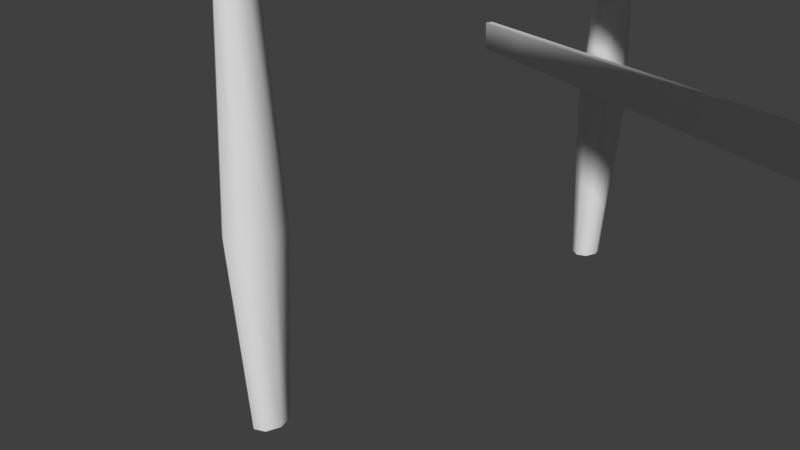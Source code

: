 # Source: Impalcatura2.blend  (saved by Blender 2.78.0; exported with 4.5.12 LTS)
import bpy
from mathutils import Matrix  # noqa: F401  (used for matrix-valued properties, if any)

bpy.ops.wm.read_factory_settings(use_empty=True)
scene = bpy.context.scene
scene.name = 'Scene'

# ---- collections
col_collection_1 = bpy.data.collections.new('Collection 1'); scene.collection.children.link(col_collection_1)

# ---- world
world_world = bpy.data.worlds.new('World'); scene.world = world_world
world_world.color = (0.05088, 0.05088, 0.05088)
world_world.use_sun_shadow = False
world_world.sun_shadow_jitter_overblur = 0.0
world_world.cycles.sampling_method = 'MANUAL'

# ---- cameras
cam_camera = bpy.data.cameras.new('Camera')
cam_camera.clip_end = 100.0
cam_camera.lens = 35.0
cam_camera.sensor_width = 32.0
cam_camera.sensor_height = 18.0
cam_camera.ortho_scale = 7.314
cam_camera.dof.focus_distance = 0.0
cam_camera.dof.aperture_fstop = 128.0

# ---- meshes
me_plane_004 = bpy.data.meshes.new('Plane.004')
me_plane_004.from_pydata([(1.953, -2.316, -12.41), (-0.05053, -2.094, -12.47), (1.953, -3.691, -12.41), (-0.04696, -4.103, -12.41), (1.953, -2.316, -12.69), (-0.05053, -2.094, -12.75), (1.953, -3.691, -12.69), (-0.04696, -4.103, -12.69), (1.955, -0.2376, -12.49), (-0.0444, 0.3705, -12.49), (1.95, -2.049, -12.5), (-0.04885, -1.625, -12.49), (-0.04696, 0.8419, -12.69), (1.96, 0.04995, -12.69), (-0.04696, 2.217, -12.69), (1.96, 1.425, -12.69), (-0.04696, 0.8419, -12.49), (1.96, 0.04995, -12.49), (-0.04696, 2.217, -12.49), (1.96, 1.425, -12.49), (1.956, -0.3526, -12.67), (-0.0444, 0.3705, -12.69), (1.95, -2.233, -12.69), (-0.04885, -1.625, -12.69), (1.607, -0.3012, -12.68), (1.107, 0.09997, -12.7), (0.6076, 0.1722, -12.69), (0.6031, -1.823, -12.69), (1.103, -1.975, -12.69), (1.603, -1.958, -12.68), (0.6031, -1.823, -12.46), (1.103, -1.975, -12.49), (1.603, -1.958, -12.51), (1.607, -0.3012, -12.53), (1.107, 0.09997, -12.5), (0.6076, 0.1722, -12.49), (1.952, -1.357, -12.49), (-0.03611, -0.7493, -12.69), (1.952, -1.357, -12.69), (-0.03611, -0.7493, -12.49), (0.6051, -0.9476, -12.48), (1.105, -1.065, -12.5), (1.605, -1.231, -12.53), (0.6051, -0.9476, -12.69), (1.105, -1.065, -12.7), (1.605, -1.231, -12.68), (1.721, -2.21, -12.72), (1.321, -2.316, -12.69), (0.9207, -2.112, -12.74), (0.5207, -2.316, -12.69), (0.5207, -3.691, -12.69), (0.9207, -3.895, -12.74), (1.321, -3.691, -12.69), (1.721, -3.797, -12.72), (1.721, -2.21, -12.39), (1.321, -2.179, -12.41), (0.9207, -2.112, -12.37), (0.5207, -2.316, -12.41), (0.5207, -3.691, -12.41), (0.9207, -3.895, -12.37), (1.321, -3.553, -12.41), (1.721, -3.797, -12.39), (0.6172, 0.3313, -12.72), (0.3315, 0.4812, -12.67), (0.9029, 0.3895, -12.71), (1.189, 0.4812, -12.69), (1.474, 0.4812, -12.69), (1.76, 0.4812, -12.69), (1.76, 1.856, -12.69), (1.474, 1.856, -12.69), (1.189, 1.856, -12.69), (0.9029, 1.948, -12.71), (0.6172, 2.006, -12.72), (0.3315, 1.856, -12.67), (0.3315, 0.4812, -12.52), (0.6172, 0.3313, -12.47), (0.9029, 0.3895, -12.48), (1.189, 0.4812, -12.49), (1.475, 0.5393, -12.52), (1.76, 0.4812, -12.45), (1.76, 1.856, -12.45), (1.475, 1.914, -12.52), (1.189, 1.856, -12.49), (0.9029, 1.948, -12.48), (0.6172, 2.006, -12.47), (0.3315, 1.856, -12.52), (-0.04696, -2.316, -6.38), (1.957, -2.094, -6.325), (-0.04696, -3.691, -6.38), (1.953, -4.103, -6.38), (-0.04696, -2.316, -6.099), (1.957, -2.094, -6.044), (-0.04696, -3.691, -6.099), (1.953, -4.103, -6.099), (-0.04885, -0.2376, -6.299), (1.95, 0.3705, -6.299), (-0.04403, -2.049, -6.293), (1.955, -1.625, -6.299), (1.953, 0.8419, -6.099), (-0.05345, 0.04995, -6.107), (1.953, 2.217, -6.099), (-0.05345, 1.425, -6.107), (1.953, 0.8419, -6.299), (-0.05345, 0.04995, -6.307), (1.953, 2.217, -6.299), (-0.05345, 1.425, -6.307), (-0.05008, -0.3526, -6.122), (1.95, 0.3705, -6.099), (-0.0444, -2.233, -6.099), (1.955, -1.625, -6.099), (0.2992, -0.3012, -6.116), (0.7992, 0.09997, -6.096), (1.298, 0.1722, -6.099), (1.303, -1.823, -6.099), (0.8031, -1.975, -6.099), (0.3029, -1.958, -6.116), (1.303, -1.823, -6.333), (0.8031, -1.975, -6.299), (0.3029, -1.958, -6.282), (0.2992, -0.3012, -6.26), (0.7992, 0.09997, -6.295), (1.298, 0.1722, -6.299), (-0.04635, -1.357, -6.299), (1.942, -0.7493, -6.099), (-0.04635, -1.357, -6.099), (1.942, -0.7493, -6.299), (1.301, -0.9476, -6.318), (0.8014, -1.065, -6.297), (0.3013, -1.231, -6.26), (1.301, -0.9476, -6.099), (0.8014, -1.065, -6.098), (0.3013, -1.231, -6.116), (0.1853, -2.21, -6.078), (0.5853, -2.316, -6.099), (0.9853, -2.112, -6.058), (1.385, -2.316, -6.099), (1.385, -3.691, -6.099), (0.9853, -3.895, -6.058), (0.5853, -3.691, -6.099), (0.1853, -3.797, -6.078), (0.1853, -2.21, -6.402), (0.5853, -2.179, -6.38), (0.9853, -2.112, -6.422), (1.385, -2.316, -6.38), (1.385, -3.691, -6.38), (0.9853, -3.895, -6.422), (0.5853, -3.553, -6.38), (0.1853, -3.797, -6.402), (1.289, 0.3313, -6.078), (1.575, 0.4812, -6.123), (1.003, 0.3895, -6.086), (0.7174, 0.4812, -6.099), (0.4317, 0.4812, -6.099), (0.146, 0.4812, -6.099), (0.146, 1.856, -6.099), (0.4317, 1.856, -6.099), (0.7174, 1.856, -6.099), (1.003, 1.948, -6.086), (1.289, 2.006, -6.078), (1.575, 1.856, -6.123), (1.575, 0.4812, -6.275), (1.289, 0.3313, -6.321), (1.003, 0.3895, -6.312), (0.7174, 0.4812, -6.299), (0.4314, 0.5393, -6.269), (0.146, 0.4812, -6.348), (0.146, 1.856, -6.348), (0.4314, 1.914, -6.269), (0.7174, 1.856, -6.299), (1.003, 1.948, -6.312), (1.289, 2.006, -6.321), (1.575, 1.856, -6.275), (0.1328, 2.873, -18.66), (0.1328, 2.873, -6.349), (0.1641, 2.748, -18.58), (0.1663, 2.748, -6.349), (0.177, 2.447, -18.55), (0.1802, 2.447, -6.349), (0.1641, 2.147, -18.58), (0.1663, 2.147, -6.349), (0.1328, 2.022, -18.66), (0.1328, 2.022, -6.349), (0.1016, 2.147, -18.73), (0.09927, 2.147, -6.349), (0.08861, 2.447, -18.76), (0.08537, 2.447, -6.349), (0.1016, 2.748, -18.73), (0.09927, 2.748, -6.349), (0.1328, 2.439, -16.33), (0.1328, 2.756, -13.38), (0.1328, 3.011, -11.27), (0.1328, 2.711, -8.811), (0.1536, 2.634, -8.811), (0.1638, 2.896, -11.27), (0.1571, 2.665, -13.38), (0.1609, 2.352, -16.29), (0.1622, 2.447, -8.811), (0.1766, 2.618, -11.27), (0.1672, 2.447, -13.38), (0.1725, 2.144, -16.2), (0.1536, 2.261, -8.811), (0.1638, 2.34, -11.27), (0.1571, 2.229, -13.38), (0.1609, 1.935, -16.1), (0.1328, 2.184, -8.811), (0.1328, 2.225, -11.27), (0.1328, 2.139, -13.38), (0.1328, 1.849, -16.06), (0.112, 2.261, -8.811), (0.1018, 2.34, -11.27), (0.1085, 2.229, -13.38), (0.1047, 1.935, -16.1), (0.1034, 2.447, -8.811), (0.08899, 2.618, -11.27), (0.09843, 2.447, -13.38), (0.0931, 2.144, -16.2), (0.112, 2.634, -8.811), (0.1018, 2.896, -11.27), (0.1085, 2.665, -13.38), (0.1047, 2.352, -16.29), (0.1536, 2.634, -3.888), (0.1622, 2.447, -3.888), (0.1536, 2.261, -3.888), (0.1328, 2.184, -3.888), (0.112, 2.261, -3.888), (0.1034, 2.447, -3.888), (0.112, 2.634, -3.888), (0.1328, 2.711, -3.888), (0.1328, 2.022, -1.437), (0.1802, 2.447, -1.437), (0.1663, 2.748, -1.437), (0.1328, 2.873, -1.437), (0.1328, 2.711, 1.024), (0.112, 2.634, 1.024), (0.1034, 2.447, 1.024), (0.112, 2.261, 1.024), (0.1328, 2.184, 1.024), (0.1536, 2.261, 1.024), (0.1622, 2.447, 1.024), (0.1536, 2.634, 1.024), (0.1663, 2.147, -1.437), (0.09927, 2.147, -1.437), (0.08537, 2.447, -1.437), (0.09927, 2.748, -1.437), (1.773, 2.873, -18.66), (1.773, 2.873, -6.349), (1.742, 2.748, -18.58), (1.74, 2.748, -6.349), (1.729, 2.447, -18.55), (1.726, 2.447, -6.349), (1.742, 2.147, -18.58), (1.74, 2.147, -6.349), (1.773, 2.022, -18.66), (1.773, 2.022, -6.349), (1.805, 2.147, -18.73), (1.807, 2.147, -6.349), (1.817, 2.447, -18.76), (1.821, 2.447, -6.349), (1.805, 2.748, -18.73), (1.807, 2.748, -6.349), (1.773, 2.439, -16.33), (1.773, 2.756, -13.38), (1.773, 3.011, -11.27), (1.773, 2.711, -8.811), (1.753, 2.634, -8.811), (1.742, 2.896, -11.27), (1.749, 2.665, -13.38), (1.745, 2.352, -16.29), (1.744, 2.447, -8.811), (1.729, 2.618, -11.27), (1.739, 2.447, -13.38), (1.734, 2.144, -16.2), (1.753, 2.261, -8.811), (1.742, 2.34, -11.27), (1.749, 2.229, -13.38), (1.745, 1.935, -16.1), (1.773, 2.184, -8.811), (1.773, 2.225, -11.27), (1.773, 2.139, -13.38), (1.773, 1.849, -16.06), (1.794, 2.261, -8.811), (1.804, 2.34, -11.27), (1.798, 2.229, -13.38), (1.801, 1.935, -16.1), (1.803, 2.447, -8.811), (1.817, 2.618, -11.27), (1.808, 2.447, -13.38), (1.813, 2.144, -16.2), (1.794, 2.634, -8.811), (1.804, 2.896, -11.27), (1.798, 2.665, -13.38), (1.801, 2.352, -16.29), (1.753, 2.634, -3.888), (1.744, 2.447, -3.888), (1.753, 2.261, -3.888), (1.773, 2.184, -3.888), (1.794, 2.261, -3.888), (1.803, 2.447, -3.888), (1.794, 2.634, -3.888), (1.773, 2.711, -3.888), (1.773, 2.022, -1.437), (1.726, 2.447, -1.437), (1.74, 2.748, -1.437), (1.773, 2.873, -1.437), (1.773, 2.711, 1.024), (1.794, 2.634, 1.024), (1.803, 2.447, 1.024), (1.794, 2.261, 1.024), (1.773, 2.184, 1.024), (1.753, 2.261, 1.024), (1.744, 2.447, 1.024), (1.753, 2.634, 1.024), (1.74, 2.147, -1.437), (1.807, 2.147, -1.437), (1.821, 2.447, -1.437), (1.807, 2.748, -1.437), (0.1328, -4.547, -18.66), (0.1328, -4.547, -6.349), (0.1641, -4.422, -18.58), (0.1663, -4.422, -6.349), (0.177, -4.121, -18.55), (0.1802, -4.121, -6.349), (0.1641, -3.82, -18.58), (0.1663, -3.82, -6.349), (0.1328, -3.696, -18.66), (0.1328, -3.696, -6.349), (0.1016, -3.82, -18.73), (0.09927, -3.82, -6.349), (0.08861, -4.121, -18.76), (0.08537, -4.121, -6.349), (0.1016, -4.422, -18.73), (0.09927, -4.422, -6.349), (0.1328, -4.113, -16.33), (0.1328, -4.43, -13.38), (0.1328, -4.685, -11.27), (0.1328, -4.385, -8.811), (0.1536, -4.307, -8.811), (0.1638, -4.57, -11.27), (0.1571, -4.339, -13.38), (0.1609, -4.026, -16.29), (0.1622, -4.121, -8.811), (0.1766, -4.292, -11.27), (0.1672, -4.121, -13.38), (0.1725, -3.818, -16.2), (0.1536, -3.935, -8.811), (0.1638, -4.014, -11.27), (0.1571, -3.903, -13.38), (0.1609, -3.609, -16.1), (0.1328, -3.858, -8.811), (0.1328, -3.899, -11.27), (0.1328, -3.813, -13.38), (0.1328, -3.523, -16.06), (0.112, -3.935, -8.811), (0.1018, -4.014, -11.27), (0.1085, -3.903, -13.38), (0.1047, -3.609, -16.1), (0.1034, -4.121, -8.811), (0.08899, -4.292, -11.27), (0.09843, -4.121, -13.38), (0.0931, -3.818, -16.2), (0.112, -4.307, -8.811), (0.1018, -4.57, -11.27), (0.1085, -4.339, -13.38), (0.1047, -4.026, -16.29), (0.1536, -4.307, -3.888), (0.1622, -4.121, -3.888), (0.1536, -3.935, -3.888), (0.1328, -3.858, -3.888), (0.112, -3.935, -3.888), (0.1034, -4.121, -3.888), (0.112, -4.307, -3.888), (0.1328, -4.385, -3.888), (0.1328, -3.696, -1.437), (0.1802, -4.121, -1.437), (0.1663, -4.422, -1.437), (0.1328, -4.547, -1.437), (0.1328, -4.385, 1.024), (0.112, -4.307, 1.024), (0.1034, -4.121, 1.024), (0.112, -3.935, 1.024), (0.1328, -3.858, 1.024), (0.1536, -3.935, 1.024), (0.1622, -4.121, 1.024), (0.1536, -4.307, 1.024), (0.1663, -3.82, -1.437), (0.09927, -3.82, -1.437), (0.08537, -4.121, -1.437), (0.09927, -4.422, -1.437), (1.773, -4.547, -18.66), (1.773, -4.547, -6.349), (1.742, -4.422, -18.58), (1.74, -4.422, -6.349), (1.729, -4.121, -18.55), (1.726, -4.121, -6.349), (1.742, -3.82, -18.58), (1.74, -3.82, -6.349), (1.773, -3.696, -18.66), (1.773, -3.696, -6.349), (1.805, -3.82, -18.73), (1.807, -3.82, -6.349), (1.817, -4.121, -18.76), (1.821, -4.121, -6.349), (1.805, -4.422, -18.73), (1.807, -4.422, -6.349), (1.773, -4.113, -16.33), (1.773, -4.43, -13.38), (1.773, -4.685, -11.27), (1.773, -4.385, -8.811), (1.753, -4.307, -8.811), (1.742, -4.57, -11.27), (1.749, -4.339, -13.38), (1.745, -4.026, -16.29), (1.744, -4.121, -8.811), (1.729, -4.292, -11.27), (1.739, -4.121, -13.38), (1.734, -3.818, -16.2), (1.753, -3.935, -8.811), (1.742, -4.014, -11.27), (1.749, -3.903, -13.38), (1.745, -3.609, -16.1), (1.773, -3.858, -8.811), (1.773, -3.899, -11.27), (1.773, -3.813, -13.38), (1.773, -3.523, -16.06), (1.794, -3.935, -8.811), (1.804, -4.014, -11.27), (1.798, -3.903, -13.38), (1.801, -3.609, -16.1), (1.803, -4.121, -8.811), (1.817, -4.292, -11.27), (1.808, -4.121, -13.38), (1.813, -3.818, -16.2), (1.794, -4.307, -8.811), (1.804, -4.57, -11.27), (1.798, -4.339, -13.38), (1.801, -4.026, -16.29), (1.753, -4.307, -3.888), (1.744, -4.121, -3.888), (1.753, -3.935, -3.888), (1.773, -3.858, -3.888), (1.794, -3.935, -3.888), (1.803, -4.121, -3.888), (1.794, -4.307, -3.888), (1.773, -4.385, -3.888), (1.773, -3.696, -1.437), (1.726, -4.121, -1.437), (1.74, -4.422, -1.437), (1.773, -4.547, -1.437), (1.773, -4.385, 1.024), (1.794, -4.307, 1.024), (1.803, -4.121, 1.024), (1.794, -3.935, 1.024), (1.773, -3.858, 1.024), (1.753, -3.935, 1.024), (1.744, -4.121, 1.024), (1.753, -4.307, 1.024), (1.74, -3.82, -1.437), (1.807, -3.82, -1.437), (1.821, -4.121, -1.437), (1.807, -4.422, -1.437), (-0.169, 2.71, -17.07), (-0.1752, 2.675, -16.67), (-0.168, 2.872, -17.07), (-0.1742, 2.838, -16.67), (2.081, 2.563, -15.95), (2.073, 2.517, -15.41), (2.083, 2.784, -15.95), (2.074, 2.738, -15.41), (1.361, 2.796, -16.28), (0.6126, 2.883, -16.77), (0.6031, 2.83, -16.15), (1.354, 2.759, -15.85), (0.611, 2.632, -16.77), (1.36, 2.621, -16.28), (1.353, 2.584, -15.85), (0.6015, 2.579, -16.15), (-0.1647, -3.817, -8.997), (-0.1543, -3.85, -9.408), (-0.165, -3.658, -8.984), (-0.1546, -3.691, -9.394), (2.059, -3.748, -6.82), (2.073, -3.794, -7.379), (2.059, -3.532, -6.801), (2.073, -3.577, -7.361), (1.347, -3.588, -7.536), (0.6026, -3.573, -8.138), (0.6186, -3.625, -8.775), (1.358, -3.624, -7.979), (0.6031, -3.819, -8.159), (1.347, -3.76, -7.551), (1.359, -3.796, -7.994), (0.6191, -3.872, -8.796), (-0.166, -4.425, -17.81), (-0.1652, -4.377, -18.23), (-0.1663, -4.58, -17.79), (-0.1655, -4.532, -18.22), (2.086, -4.52, -17.65), (2.087, -4.453, -18.23), (2.086, -4.731, -17.62), (2.087, -4.665, -18.21), (1.364, -4.666, -17.71), (0.6132, -4.676, -17.64), (0.6144, -4.6, -18.3), (1.365, -4.613, -18.18), (0.6136, -4.435, -17.66), (1.365, -4.498, -17.73), (1.365, -4.446, -18.2), (0.6148, -4.36, -18.33), (-0.1629, -3.593, -1.977), (-0.1553, -3.518, -2.401), (-0.1633, -3.749, -1.964), (-0.1557, -3.674, -2.388), (2.076, -3.602, -0.4692), (2.086, -3.499, -1.048), (2.075, -3.814, -0.4508), (2.086, -3.712, -1.029), (1.359, -3.774, -0.9724), (0.61, -3.821, -1.347), (0.6218, -3.704, -2.005), (1.367, -3.693, -1.43), (0.6106, -3.579, -1.368), (1.359, -3.606, -0.987), (1.367, -3.525, -1.445), (0.6224, -3.462, -2.026)], [], [(53, 46, 4, 6), (49, 5, 1, 57), (61, 2, 0, 54), (53, 6, 2, 61), (26, 21, 9, 35), (67, 68, 15, 13), (79, 17, 19, 80), (13, 15, 19, 17), (14, 12, 16, 18), (73, 14, 18, 85), (67, 13, 17, 79), (45, 24, 20, 38), (42, 36, 8, 33), (37, 23, 11, 39), (38, 20, 8, 36), (29, 22, 10, 32), (23, 27, 30, 11), (27, 28, 31, 30), (28, 29, 32, 31), (39, 40, 35, 9), (40, 41, 34, 35), (41, 42, 33, 34), (37, 21, 26, 43), (43, 26, 25, 44), (44, 25, 24, 45), (20, 24, 33, 8), (24, 25, 34, 33), (25, 26, 35, 34), (28, 44, 45, 29), (27, 43, 44, 28), (23, 37, 43, 27), (31, 32, 42, 41), (30, 31, 41, 40), (11, 30, 40, 39), (22, 38, 36, 10), (21, 37, 39, 9), (32, 10, 36, 42), (29, 45, 38, 22), (7, 50, 58, 3), (50, 51, 59, 58), (51, 52, 60, 59), (52, 53, 61, 60), (3, 58, 57, 1), (58, 59, 56, 57), (59, 60, 55, 56), (60, 61, 54, 55), (4, 46, 54, 0), (46, 47, 55, 54), (47, 48, 56, 55), (48, 49, 57, 56), (7, 5, 49, 50), (50, 49, 48, 51), (51, 48, 47, 52), (52, 47, 46, 53), (1, 5, 7, 3), (12, 63, 74, 16), (63, 62, 75, 74), (62, 64, 76, 75), (64, 65, 77, 76), (65, 66, 78, 77), (66, 67, 79, 78), (15, 68, 80, 19), (68, 69, 81, 80), (69, 70, 82, 81), (70, 71, 83, 82), (71, 72, 84, 83), (72, 73, 85, 84), (16, 74, 85, 18), (74, 75, 84, 85), (75, 76, 83, 84), (76, 77, 82, 83), (77, 78, 81, 82), (78, 79, 80, 81), (12, 14, 73, 63), (63, 73, 72, 62), (62, 72, 71, 64), (64, 71, 70, 65), (65, 70, 69, 66), (66, 69, 68, 67), (4, 0, 2, 6), (139, 132, 90, 92), (135, 91, 87, 143), (147, 88, 86, 140), (139, 92, 88, 147), (112, 107, 95, 121), (153, 154, 101, 99), (165, 103, 105, 166), (99, 101, 105, 103), (100, 98, 102, 104), (159, 100, 104, 171), (153, 99, 103, 165), (131, 110, 106, 124), (128, 122, 94, 119), (123, 109, 97, 125), (124, 106, 94, 122), (115, 108, 96, 118), (109, 113, 116, 97), (113, 114, 117, 116), (114, 115, 118, 117), (125, 126, 121, 95), (126, 127, 120, 121), (127, 128, 119, 120), (123, 107, 112, 129), (129, 112, 111, 130), (130, 111, 110, 131), (106, 110, 119, 94), (110, 111, 120, 119), (111, 112, 121, 120), (114, 130, 131, 115), (113, 129, 130, 114), (109, 123, 129, 113), (117, 118, 128, 127), (116, 117, 127, 126), (97, 116, 126, 125), (108, 124, 122, 96), (107, 123, 125, 95), (118, 96, 122, 128), (115, 131, 124, 108), (93, 136, 144, 89), (136, 137, 145, 144), (137, 138, 146, 145), (138, 139, 147, 146), (89, 144, 143, 87), (144, 145, 142, 143), (145, 146, 141, 142), (146, 147, 140, 141), (90, 132, 140, 86), (132, 133, 141, 140), (133, 134, 142, 141), (134, 135, 143, 142), (93, 91, 135, 136), (136, 135, 134, 137), (137, 134, 133, 138), (138, 133, 132, 139), (87, 91, 93, 89), (98, 149, 160, 102), (149, 148, 161, 160), (148, 150, 162, 161), (150, 151, 163, 162), (151, 152, 164, 163), (152, 153, 165, 164), (101, 154, 166, 105), (154, 155, 167, 166), (155, 156, 168, 167), (156, 157, 169, 168), (157, 158, 170, 169), (158, 159, 171, 170), (102, 160, 171, 104), (160, 161, 170, 171), (161, 162, 169, 170), (162, 163, 168, 169), (163, 164, 167, 168), (164, 165, 166, 167), (98, 100, 159, 149), (149, 159, 158, 148), (148, 158, 157, 150), (150, 157, 156, 151), (151, 156, 155, 152), (152, 155, 154, 153), (90, 86, 88, 92), (191, 192, 175, 173), (192, 196, 177, 175), (196, 200, 179, 177), (200, 204, 181, 179), (204, 208, 183, 181), (208, 212, 185, 183), (238, 239, 230, 229), (212, 216, 187, 185), (216, 191, 173, 187), (172, 186, 184, 182, 180, 178, 176, 174), (186, 172, 188, 219), (219, 188, 189, 218), (218, 189, 190, 217), (217, 190, 191, 216), (184, 186, 219, 215), (215, 219, 218, 214), (214, 218, 217, 213), (213, 217, 216, 212), (182, 184, 215, 211), (211, 215, 214, 210), (210, 214, 213, 209), (209, 213, 212, 208), (180, 182, 211, 207), (207, 211, 210, 206), (206, 210, 209, 205), (205, 209, 208, 204), (178, 180, 207, 203), (203, 207, 206, 202), (202, 206, 205, 201), (201, 205, 204, 200), (176, 178, 203, 199), (199, 203, 202, 198), (198, 202, 201, 197), (197, 201, 200, 196), (174, 176, 199, 195), (195, 199, 198, 194), (194, 198, 197, 193), (193, 197, 196, 192), (172, 174, 195, 188), (188, 195, 194, 189), (189, 194, 193, 190), (190, 193, 192, 191), (232, 233, 243, 231), (234, 235, 241, 242), (235, 236, 228, 241), (237, 238, 229, 240), (233, 234, 242, 243), (236, 237, 240, 228), (239, 232, 231, 230), (224, 223, 181, 183), (225, 224, 183, 185), (223, 222, 179, 181), (222, 221, 177, 179), (223, 224, 241, 228), (224, 225, 242, 241), (225, 226, 243, 242), (220, 221, 229, 230), (226, 225, 185, 187), (227, 226, 187, 173), (222, 223, 228, 240), (221, 220, 175, 177), (221, 222, 240, 229), (220, 227, 173, 175), (226, 227, 231, 243), (227, 220, 230, 231), (263, 245, 247, 264), (264, 247, 249, 268), (268, 249, 251, 272), (272, 251, 253, 276), (276, 253, 255, 280), (280, 255, 257, 284), (310, 301, 302, 311), (284, 257, 259, 288), (288, 259, 245, 263), (244, 246, 248, 250, 252, 254, 256, 258), (258, 291, 260, 244), (291, 290, 261, 260), (290, 289, 262, 261), (289, 288, 263, 262), (256, 287, 291, 258), (287, 286, 290, 291), (286, 285, 289, 290), (285, 284, 288, 289), (254, 283, 287, 256), (283, 282, 286, 287), (282, 281, 285, 286), (281, 280, 284, 285), (252, 279, 283, 254), (279, 278, 282, 283), (278, 277, 281, 282), (277, 276, 280, 281), (250, 275, 279, 252), (275, 274, 278, 279), (274, 273, 277, 278), (273, 272, 276, 277), (248, 271, 275, 250), (271, 270, 274, 275), (270, 269, 273, 274), (269, 268, 272, 273), (246, 267, 271, 248), (267, 266, 270, 271), (266, 265, 269, 270), (265, 264, 268, 269), (244, 260, 267, 246), (260, 261, 266, 267), (261, 262, 265, 266), (262, 263, 264, 265), (304, 303, 315, 305), (306, 314, 313, 307), (307, 313, 300, 308), (309, 312, 301, 310), (305, 315, 314, 306), (308, 300, 312, 309), (311, 302, 303, 304), (296, 255, 253, 295), (297, 257, 255, 296), (295, 253, 251, 294), (294, 251, 249, 293), (295, 300, 313, 296), (296, 313, 314, 297), (297, 314, 315, 298), (292, 302, 301, 293), (298, 259, 257, 297), (299, 245, 259, 298), (294, 312, 300, 295), (293, 249, 247, 292), (293, 301, 312, 294), (292, 247, 245, 299), (298, 315, 303, 299), (299, 303, 302, 292), (335, 317, 319, 336), (336, 319, 321, 340), (340, 321, 323, 344), (344, 323, 325, 348), (348, 325, 327, 352), (352, 327, 329, 356), (382, 373, 374, 383), (356, 329, 331, 360), (360, 331, 317, 335), (316, 318, 320, 322, 324, 326, 328, 330), (330, 363, 332, 316), (363, 362, 333, 332), (362, 361, 334, 333), (361, 360, 335, 334), (328, 359, 363, 330), (359, 358, 362, 363), (358, 357, 361, 362), (357, 356, 360, 361), (326, 355, 359, 328), (355, 354, 358, 359), (354, 353, 357, 358), (353, 352, 356, 357), (324, 351, 355, 326), (351, 350, 354, 355), (350, 349, 353, 354), (349, 348, 352, 353), (322, 347, 351, 324), (347, 346, 350, 351), (346, 345, 349, 350), (345, 344, 348, 349), (320, 343, 347, 322), (343, 342, 346, 347), (342, 341, 345, 346), (341, 340, 344, 345), (318, 339, 343, 320), (339, 338, 342, 343), (338, 337, 341, 342), (337, 336, 340, 341), (316, 332, 339, 318), (332, 333, 338, 339), (333, 334, 337, 338), (334, 335, 336, 337), (376, 375, 387, 377), (378, 386, 385, 379), (379, 385, 372, 380), (381, 384, 373, 382), (377, 387, 386, 378), (380, 372, 384, 381), (383, 374, 375, 376), (368, 327, 325, 367), (369, 329, 327, 368), (367, 325, 323, 366), (366, 323, 321, 365), (367, 372, 385, 368), (368, 385, 386, 369), (369, 386, 387, 370), (364, 374, 373, 365), (370, 331, 329, 369), (371, 317, 331, 370), (366, 384, 372, 367), (365, 321, 319, 364), (365, 373, 384, 366), (364, 319, 317, 371), (370, 387, 375, 371), (371, 375, 374, 364), (407, 408, 391, 389), (408, 412, 393, 391), (412, 416, 395, 393), (416, 420, 397, 395), (420, 424, 399, 397), (424, 428, 401, 399), (454, 455, 446, 445), (428, 432, 403, 401), (432, 407, 389, 403), (388, 402, 400, 398, 396, 394, 392, 390), (402, 388, 404, 435), (435, 404, 405, 434), (434, 405, 406, 433), (433, 406, 407, 432), (400, 402, 435, 431), (431, 435, 434, 430), (430, 434, 433, 429), (429, 433, 432, 428), (398, 400, 431, 427), (427, 431, 430, 426), (426, 430, 429, 425), (425, 429, 428, 424), (396, 398, 427, 423), (423, 427, 426, 422), (422, 426, 425, 421), (421, 425, 424, 420), (394, 396, 423, 419), (419, 423, 422, 418), (418, 422, 421, 417), (417, 421, 420, 416), (392, 394, 419, 415), (415, 419, 418, 414), (414, 418, 417, 413), (413, 417, 416, 412), (390, 392, 415, 411), (411, 415, 414, 410), (410, 414, 413, 409), (409, 413, 412, 408), (388, 390, 411, 404), (404, 411, 410, 405), (405, 410, 409, 406), (406, 409, 408, 407), (448, 449, 459, 447), (450, 451, 457, 458), (451, 452, 444, 457), (453, 454, 445, 456), (449, 450, 458, 459), (452, 453, 456, 444), (455, 448, 447, 446), (440, 439, 397, 399), (441, 440, 399, 401), (439, 438, 395, 397), (438, 437, 393, 395), (439, 440, 457, 444), (440, 441, 458, 457), (441, 442, 459, 458), (436, 437, 445, 446), (442, 441, 401, 403), (443, 442, 403, 389), (438, 439, 444, 456), (437, 436, 391, 393), (437, 438, 456, 445), (436, 443, 389, 391), (442, 443, 447, 459), (443, 436, 446, 447), (460, 461, 463, 462), (468, 471, 467, 466), (466, 467, 465, 464), (472, 475, 461, 460), (468, 466, 464, 473), (470, 463, 461, 475), (467, 471, 474, 465), (471, 470, 475, 474), (462, 469, 472, 460), (469, 468, 473, 472), (464, 465, 474, 473), (473, 474, 475, 472), (462, 463, 470, 469), (469, 470, 471, 468), (476, 478, 479, 477), (484, 482, 483, 487), (482, 480, 481, 483), (488, 476, 477, 491), (484, 489, 480, 482), (486, 491, 477, 479), (483, 481, 490, 487), (487, 490, 491, 486), (478, 476, 488, 485), (485, 488, 489, 484), (480, 489, 490, 481), (489, 488, 491, 490), (478, 485, 486, 479), (485, 484, 487, 486), (492, 493, 495, 494), (500, 503, 499, 498), (498, 499, 497, 496), (504, 507, 493, 492), (500, 498, 496, 505), (502, 495, 493, 507), (499, 503, 506, 497), (503, 502, 507, 506), (494, 501, 504, 492), (501, 500, 505, 504), (496, 497, 506, 505), (505, 506, 507, 504), (494, 495, 502, 501), (501, 502, 503, 500), (508, 509, 511, 510), (516, 519, 515, 514), (514, 515, 513, 512), (520, 523, 509, 508), (516, 514, 512, 521), (518, 511, 509, 523), (515, 519, 522, 513), (519, 518, 523, 522), (510, 517, 520, 508), (517, 516, 521, 520), (512, 513, 522, 521), (521, 522, 523, 520), (510, 511, 518, 517), (517, 518, 519, 516)])
me_plane_004.polygons.foreach_set('use_smooth', [0, 0, 0, 0, 0, 0, 0, 0, 0, 0, 0, 0, 0, 0, 0, 0, 0, 0, 0, 0, 0, 0, 0, 0, 0, 0, 0, 0, 0, 0, 0, 0, 0, 0, 0, 0, 0, 0, 0, 0, 0, 0, 0, 0, 0, 0, 0, 0, 0, 0, 0, 0, 0, 0, 0, 0, 0, 0, 0, 0, 0, 0, 0, 0, 0, 0, 0, 0, 0, 0, 0, 0, 0, 0, 0, 0, 0, 0, 0, 0, 0, 0, 0, 0, 0, 0, 0, 0, 0, 0, 0, 0, 0, 0, 0, 0, 0, 0, 0, 0, 0, 0, 0, 0, 0, 0, 0, 0, 0, 0, 0, 0, 0, 0, 0, 0, 0, 0, 0, 0, 0, 0, 0, 0, 0, 0, 0, 0, 0, 0, 0, 0, 0, 0, 0, 0, 0, 0, 0, 0, 0, 0, 0, 0, 0, 0, 0, 0, 0, 0, 0, 0, 0, 0, 0, 0, 0, 0, 0, 0, 1, 1, 1, 1, 1, 1, 1, 1, 1, 1, 1, 1, 1, 1, 1, 1, 1, 1, 1, 1, 1, 1, 1, 1, 1, 1, 1, 1, 1, 1, 1, 1, 1, 1, 1, 1, 1, 1, 1, 1, 1, 1, 1, 1, 1, 1, 1, 1, 1, 1, 1, 1, 1, 1, 1, 1, 1, 1, 1, 1, 1, 1, 1, 1, 1, 1, 1, 1, 1, 1, 1, 1, 1, 1, 1, 1, 1, 1, 1, 1, 1, 1, 1, 1, 1, 1, 1, 1, 1, 1, 1, 1, 1, 1, 1, 1, 1, 1, 1, 1, 1, 1, 1, 1, 1, 1, 1, 1, 1, 1, 1, 1, 1, 1, 1, 1, 1, 1, 1, 1, 1, 1, 1, 1, 1, 1, 1, 1, 1, 1, 1, 1, 1, 1, 1, 1, 1, 1, 1, 1, 1, 1, 1, 1, 1, 1, 1, 1, 1, 1, 1, 1, 1, 1, 1, 1, 1, 1, 1, 1, 1, 1, 1, 1, 1, 1, 1, 1, 1, 1, 1, 1, 1, 1, 1, 1, 1, 1, 1, 1, 1, 1, 1, 1, 1, 1, 1, 1, 1, 1, 1, 1, 1, 1, 1, 1, 1, 1, 1, 1, 1, 1, 1, 1, 1, 1, 1, 1, 1, 1, 1, 1, 1, 1, 1, 1, 1, 1, 1, 1, 1, 1, 1, 1, 1, 1, 1, 1, 1, 1, 1, 1, 1, 1, 1, 1, 1, 1, 1, 1, 1, 1, 1, 1, 1, 1, 1, 1, 1, 1, 1, 1, 1, 1, 1, 1, 1, 1, 1, 1, 0, 0, 0, 0, 0, 0, 0, 0, 0, 0, 0, 0, 0, 0, 0, 0, 0, 0, 0, 0, 0, 0, 0, 0, 0, 0, 0, 0, 0, 0, 0, 0, 0, 0, 0, 0, 0, 0, 0, 0, 0, 0, 0, 0, 0, 0, 0, 0, 0, 0, 0, 0, 0, 0, 0, 0])
_uv = me_plane_004.uv_layers.new(name='UVMap')
_uv.uv.foreach_set('vector', [0.5182, 0.591, 0.5182, 0.6585, 0.625, 0.6585, 0.625, 0.591, 0.197, 0.8487, 0.09019, 0.8487, 0.09019, 0.7323, 0.197, 0.7323, 0.5174, 0.8305, 0.6242, 0.8305, 0.6242, 0.6726, 0.5174, 0.6726, 0.5174, 0.6929, 0.6242, 0.6929, 0.6242, 0.7462, 0.5174, 0.7462, 0.2237, 0.8487, 0.09019, 0.8487, 0.09019, 0.7323, 0.2237, 0.7323, 0.5487, 0.591, 0.5487, 0.6585, 0.625, 0.6585, 0.625, 0.591, 0.5479, 0.839, 0.6242, 0.839, 0.6242, 0.6807, 0.5479, 0.6807, 0.09036, 0.6588, 0.341, 0.6596, 0.341, 0.6935, 0.0887, 0.6919, 0.6234, 0.6922, 0.359, 0.6922, 0.359, 0.6604, 0.6234, 0.6604, 0.1665, 0.8487, 0.09019, 0.8487, 0.09019, 0.7323, 0.1665, 0.7323, 0.5479, 0.6929, 0.6242, 0.6929, 0.6242, 0.7462, 0.5479, 0.7462, 0.4915, 0.6248, 0.4915, 0.6585, 0.625, 0.6585, 0.625, 0.6248, 0.5013, 0.7576, 0.6348, 0.7576, 0.6348, 0.8377, 0.5013, 0.8377, 0.4912, 0.6922, 0.359, 0.6922, 0.359, 0.6604, 0.4912, 0.6604, 0.2157, 0.6592, 0.341, 0.6596, 0.341, 0.6935, 0.2149, 0.6927, 0.4907, 0.6929, 0.6242, 0.6929, 0.6242, 0.7462, 0.4907, 0.7462, 0.09019, 0.6929, 0.2237, 0.6929, 0.2237, 0.7462, 0.09019, 0.7462, 0.2237, 0.6929, 0.3572, 0.6929, 0.3572, 0.7462, 0.2237, 0.7462, 0.3572, 0.6929, 0.4907, 0.6929, 0.4907, 0.7462, 0.3572, 0.7462, 0.1008, 0.7576, 0.2343, 0.7576, 0.2343, 0.8377, 0.1008, 0.8377, 0.2343, 0.7576, 0.3678, 0.7576, 0.3678, 0.8377, 0.2343, 0.8377, 0.3678, 0.7576, 0.5013, 0.7576, 0.5013, 0.8377, 0.3678, 0.8377, 0.09104, 0.6248, 0.09104, 0.6585, 0.2245, 0.6585, 0.2245, 0.6248, 0.2245, 0.6248, 0.2245, 0.6585, 0.358, 0.6585, 0.358, 0.6248, 0.358, 0.6248, 0.358, 0.6585, 0.4915, 0.6585, 0.4915, 0.6248, 0.6242, 0.8487, 0.4907, 0.8487, 0.4907, 0.7323, 0.6242, 0.7323, 0.4907, 0.8487, 0.3572, 0.8487, 0.3572, 0.7323, 0.4907, 0.7323, 0.3572, 0.8487, 0.2237, 0.8487, 0.2237, 0.7323, 0.3572, 0.7323, 0.358, 0.591, 0.358, 0.6248, 0.4915, 0.6248, 0.4915, 0.591, 0.2245, 0.591, 0.2245, 0.6248, 0.358, 0.6248, 0.358, 0.591, 0.09104, 0.591, 0.09104, 0.6248, 0.2245, 0.6248, 0.2245, 0.591, 0.3678, 0.6774, 0.5013, 0.6774, 0.5013, 0.7576, 0.3678, 0.7576, 0.2343, 0.6774, 0.3678, 0.6774, 0.3678, 0.7576, 0.2343, 0.7576, 0.1008, 0.6774, 0.2343, 0.6774, 0.2343, 0.7576, 0.1008, 0.7576, 0.09036, 0.6588, 0.2157, 0.6592, 0.2149, 0.6927, 0.0887, 0.6919, 0.6234, 0.6922, 0.4912, 0.6922, 0.4912, 0.6604, 0.6234, 0.6604, 0.5013, 0.6774, 0.6348, 0.6774, 0.6348, 0.7576, 0.5013, 0.7576, 0.4915, 0.591, 0.4915, 0.6248, 0.625, 0.6248, 0.625, 0.591, 0.09019, 0.6929, 0.197, 0.6929, 0.197, 0.7462, 0.09019, 0.7462, 0.197, 0.6929, 0.3038, 0.6929, 0.3038, 0.7462, 0.197, 0.7462, 0.3038, 0.6929, 0.4106, 0.6929, 0.4106, 0.7462, 0.3038, 0.7462, 0.4106, 0.6929, 0.5174, 0.6929, 0.5174, 0.7462, 0.4106, 0.7462, 0.09021, 0.8305, 0.197, 0.8305, 0.197, 0.6726, 0.09021, 0.6726, 0.197, 0.8305, 0.3038, 0.8305, 0.3038, 0.6726, 0.197, 0.6726, 0.3038, 0.8305, 0.4106, 0.8305, 0.4106, 0.6726, 0.3038, 0.6726, 0.4106, 0.8305, 0.5174, 0.8305, 0.5174, 0.6726, 0.4106, 0.6726, 0.6242, 0.8487, 0.5174, 0.8487, 0.5174, 0.7323, 0.6242, 0.7323, 0.5174, 0.8487, 0.4106, 0.8487, 0.4106, 0.7323, 0.5174, 0.7323, 0.4106, 0.8487, 0.3038, 0.8487, 0.3038, 0.7323, 0.4106, 0.7323, 0.3038, 0.8487, 0.197, 0.8487, 0.197, 0.7323, 0.3038, 0.7323, 0.09104, 0.591, 0.09104, 0.6585, 0.1978, 0.6585, 0.1978, 0.591, 0.1978, 0.591, 0.1978, 0.6585, 0.3046, 0.6585, 0.3046, 0.591, 0.3046, 0.591, 0.3046, 0.6585, 0.4114, 0.6585, 0.4114, 0.591, 0.4114, 0.591, 0.4114, 0.6585, 0.5182, 0.6585, 0.5182, 0.591, 0.09021, 0.5926, 0.09104, 0.6585, 0.09019, 0.6929, 0.09021, 0.5265, 0.09019, 0.6929, 0.1665, 0.6929, 0.1665, 0.7462, 0.09019, 0.7462, 0.1665, 0.6929, 0.2428, 0.6929, 0.2428, 0.7462, 0.1665, 0.7462, 0.2428, 0.6929, 0.319, 0.6929, 0.319, 0.7462, 0.2428, 0.7462, 0.319, 0.6929, 0.3953, 0.6929, 0.3953, 0.7462, 0.319, 0.7462, 0.3953, 0.6929, 0.4716, 0.6929, 0.4716, 0.7462, 0.3953, 0.7462, 0.4716, 0.6929, 0.5479, 0.6929, 0.5479, 0.7462, 0.4716, 0.7462, 0.6242, 0.8487, 0.5479, 0.8487, 0.5479, 0.7323, 0.6242, 0.7323, 0.5479, 0.8487, 0.4716, 0.8487, 0.4716, 0.7323, 0.5479, 0.7323, 0.4716, 0.8487, 0.3953, 0.8487, 0.3953, 0.7323, 0.4716, 0.7323, 0.3953, 0.8487, 0.319, 0.8487, 0.319, 0.7323, 0.3953, 0.7323, 0.319, 0.8487, 0.2428, 0.8487, 0.2428, 0.7323, 0.319, 0.7323, 0.2428, 0.8487, 0.1665, 0.8487, 0.1665, 0.7323, 0.2428, 0.7323, 0.09021, 0.839, 0.1665, 0.839, 0.1665, 0.6807, 0.09021, 0.6807, 0.1665, 0.839, 0.2428, 0.839, 0.2428, 0.6807, 0.1665, 0.6807, 0.2428, 0.839, 0.319, 0.839, 0.319, 0.6807, 0.2428, 0.6807, 0.319, 0.839, 0.3953, 0.839, 0.3953, 0.6807, 0.319, 0.6807, 0.3953, 0.839, 0.4716, 0.839, 0.4716, 0.6807, 0.3953, 0.6807, 0.4716, 0.839, 0.5479, 0.839, 0.5479, 0.6807, 0.4716, 0.6807, 0.09104, 0.591, 0.09104, 0.6585, 0.1673, 0.6585, 0.1673, 0.591, 0.1673, 0.591, 0.1673, 0.6585, 0.2436, 0.6585, 0.2436, 0.591, 0.2436, 0.591, 0.2436, 0.6585, 0.3199, 0.6585, 0.3199, 0.591, 0.3199, 0.591, 0.3199, 0.6585, 0.3962, 0.6585, 0.3962, 0.591, 0.3962, 0.591, 0.3962, 0.6585, 0.4724, 0.6585, 0.4724, 0.591, 0.4724, 0.591, 0.4724, 0.6585, 0.5487, 0.6585, 0.5487, 0.591, 0.625, 0.6585, 0.6242, 0.5926, 0.6242, 0.7462, 0.625, 0.591, 0.5182, 0.591, 0.5182, 0.6585, 0.625, 0.6585, 0.625, 0.591, 0.197, 0.8487, 0.09019, 0.8487, 0.09019, 0.7323, 0.197, 0.7323, 0.5174, 0.8305, 0.6242, 0.8305, 0.6242, 0.6726, 0.5174, 0.6726, 0.5174, 0.6929, 0.6242, 0.6929, 0.6242, 0.7462, 0.5174, 0.7462, 0.2237, 0.8487, 0.09019, 0.8487, 0.09019, 0.7323, 0.2237, 0.7323, 0.5487, 0.591, 0.5487, 0.6585, 0.625, 0.6585, 0.625, 0.591, 0.5479, 0.839, 0.6242, 0.839, 0.6242, 0.6807, 0.5479, 0.6807, 0.09036, 0.6588, 0.341, 0.6596, 0.341, 0.6935, 0.0887, 0.6919, 0.6234, 0.6922, 0.359, 0.6922, 0.359, 0.6604, 0.6234, 0.6604, 0.1665, 0.8487, 0.09019, 0.8487, 0.09019, 0.7323, 0.1665, 0.7323, 0.5479, 0.6929, 0.6242, 0.6929, 0.6242, 0.7462, 0.5479, 0.7462, 0.4915, 0.6248, 0.4915, 0.6585, 0.625, 0.6585, 0.625, 0.6248, 0.5013, 0.7576, 0.6348, 0.7576, 0.6348, 0.8377, 0.5013, 0.8377, 0.4912, 0.6922, 0.359, 0.6922, 0.359, 0.6604, 0.4912, 0.6604, 0.2157, 0.6592, 0.341, 0.6596, 0.341, 0.6935, 0.2149, 0.6927, 0.4907, 0.6929, 0.6242, 0.6929, 0.6242, 0.7462, 0.4907, 0.7462, 0.09019, 0.6929, 0.2237, 0.6929, 0.2237, 0.7462, 0.09019, 0.7462, 0.2237, 0.6929, 0.3572, 0.6929, 0.3572, 0.7462, 0.2237, 0.7462, 0.3572, 0.6929, 0.4907, 0.6929, 0.4907, 0.7462, 0.3572, 0.7462, 0.1008, 0.7576, 0.2343, 0.7576, 0.2343, 0.8377, 0.1008, 0.8377, 0.2343, 0.7576, 0.3678, 0.7576, 0.3678, 0.8377, 0.2343, 0.8377, 0.3678, 0.7576, 0.5013, 0.7576, 0.5013, 0.8377, 0.3678, 0.8377, 0.09104, 0.6248, 0.09104, 0.6585, 0.2245, 0.6585, 0.2245, 0.6248, 0.2245, 0.6248, 0.2245, 0.6585, 0.358, 0.6585, 0.358, 0.6248, 0.358, 0.6248, 0.358, 0.6585, 0.4915, 0.6585, 0.4915, 0.6248, 0.6242, 0.8487, 0.4907, 0.8487, 0.4907, 0.7323, 0.6242, 0.7323, 0.4907, 0.8487, 0.3572, 0.8487, 0.3572, 0.7323, 0.4907, 0.7323, 0.3572, 0.8487, 0.2237, 0.8487, 0.2237, 0.7323, 0.3572, 0.7323, 0.358, 0.591, 0.358, 0.6248, 0.4915, 0.6248, 0.4915, 0.591, 0.2245, 0.591, 0.2245, 0.6248, 0.358, 0.6248, 0.358, 0.591, 0.09104, 0.591, 0.09104, 0.6248, 0.2245, 0.6248, 0.2245, 0.591, 0.3678, 0.6774, 0.5013, 0.6774, 0.5013, 0.7576, 0.3678, 0.7576, 0.2343, 0.6774, 0.3678, 0.6774, 0.3678, 0.7576, 0.2343, 0.7576, 0.1008, 0.6774, 0.2343, 0.6774, 0.2343, 0.7576, 0.1008, 0.7576, 0.09036, 0.6588, 0.2157, 0.6592, 0.2149, 0.6927, 0.0887, 0.6919, 0.6234, 0.6922, 0.4912, 0.6922, 0.4912, 0.6604, 0.6234, 0.6604, 0.5013, 0.6774, 0.6348, 0.6774, 0.6348, 0.7576, 0.5013, 0.7576, 0.4915, 0.591, 0.4915, 0.6248, 0.625, 0.6248, 0.625, 0.591, 0.09019, 0.6929, 0.197, 0.6929, 0.197, 0.7462, 0.09019, 0.7462, 0.197, 0.6929, 0.3038, 0.6929, 0.3038, 0.7462, 0.197, 0.7462, 0.3038, 0.6929, 0.4106, 0.6929, 0.4106, 0.7462, 0.3038, 0.7462, 0.4106, 0.6929, 0.5174, 0.6929, 0.5174, 0.7462, 0.4106, 0.7462, 0.09021, 0.8305, 0.197, 0.8305, 0.197, 0.6726, 0.09021, 0.6726, 0.197, 0.8305, 0.3038, 0.8305, 0.3038, 0.6726, 0.197, 0.6726, 0.3038, 0.8305, 0.4106, 0.8305, 0.4106, 0.6726, 0.3038, 0.6726, 0.4106, 0.8305, 0.5174, 0.8305, 0.5174, 0.6726, 0.4106, 0.6726, 0.6242, 0.8487, 0.5174, 0.8487, 0.5174, 0.7323, 0.6242, 0.7323, 0.5174, 0.8487, 0.4106, 0.8487, 0.4106, 0.7323, 0.5174, 0.7323, 0.4106, 0.8487, 0.3038, 0.8487, 0.3038, 0.7323, 0.4106, 0.7323, 0.3038, 0.8487, 0.197, 0.8487, 0.197, 0.7323, 0.3038, 0.7323, 0.09104, 0.591, 0.09104, 0.6585, 0.1978, 0.6585, 0.1978, 0.591, 0.1978, 0.591, 0.1978, 0.6585, 0.3046, 0.6585, 0.3046, 0.591, 0.3046, 0.591, 0.3046, 0.6585, 0.4114, 0.6585, 0.4114, 0.591, 0.4114, 0.591, 0.4114, 0.6585, 0.5182, 0.6585, 0.5182, 0.591, 0.09021, 0.5926, 0.09104, 0.6585, 0.09019, 0.6929, 0.09021, 0.5265, 0.09019, 0.6929, 0.1665, 0.6929, 0.1665, 0.7462, 0.09019, 0.7462, 0.1665, 0.6929, 0.2428, 0.6929, 0.2428, 0.7462, 0.1665, 0.7462, 0.2428, 0.6929, 0.319, 0.6929, 0.319, 0.7462, 0.2428, 0.7462, 0.319, 0.6929, 0.3953, 0.6929, 0.3953, 0.7462, 0.319, 0.7462, 0.3953, 0.6929, 0.4716, 0.6929, 0.4716, 0.7462, 0.3953, 0.7462, 0.4716, 0.6929, 0.5479, 0.6929, 0.5479, 0.7462, 0.4716, 0.7462, 0.6242, 0.8487, 0.5479, 0.8487, 0.5479, 0.7323, 0.6242, 0.7323, 0.5479, 0.8487, 0.4716, 0.8487, 0.4716, 0.7323, 0.5479, 0.7323, 0.4716, 0.8487, 0.3953, 0.8487, 0.3953, 0.7323, 0.4716, 0.7323, 0.3953, 0.8487, 0.319, 0.8487, 0.319, 0.7323, 0.3953, 0.7323, 0.319, 0.8487, 0.2428, 0.8487, 0.2428, 0.7323, 0.319, 0.7323, 0.2428, 0.8487, 0.1665, 0.8487, 0.1665, 0.7323, 0.2428, 0.7323, 0.09021, 0.839, 0.1665, 0.839, 0.1665, 0.6807, 0.09021, 0.6807, 0.1665, 0.839, 0.2428, 0.839, 0.2428, 0.6807, 0.1665, 0.6807, 0.2428, 0.839, 0.319, 0.839, 0.319, 0.6807, 0.2428, 0.6807, 0.319, 0.839, 0.3953, 0.839, 0.3953, 0.6807, 0.319, 0.6807, 0.3953, 0.839, 0.4716, 0.839, 0.4716, 0.6807, 0.3953, 0.6807, 0.4716, 0.839, 0.5479, 0.839, 0.5479, 0.6807, 0.4716, 0.6807, 0.09104, 0.591, 0.09104, 0.6585, 0.1673, 0.6585, 0.1673, 0.591, 0.1673, 0.591, 0.1673, 0.6585, 0.2436, 0.6585, 0.2436, 0.591, 0.2436, 0.591, 0.2436, 0.6585, 0.3199, 0.6585, 0.3199, 0.591, 0.3199, 0.591, 0.3199, 0.6585, 0.3962, 0.6585, 0.3962, 0.591, 0.3962, 0.591, 0.3962, 0.6585, 0.4724, 0.6585, 0.4724, 0.591, 0.4724, 0.591, 0.4724, 0.6585, 0.5487, 0.6585, 0.5487, 0.591, 0.625, 0.6585, 0.6242, 0.5926, 0.6242, 0.7462, 0.625, 0.591, 0.117, 0.3866, 0.0001309, 0.3866, 6.187e-05, 0.4783, 0.1169, 0.4784, 0.993, 0.3866, 0.881, 0.3866, 0.881, 0.4784, 0.993, 0.4784, 0.8749, 0.3866, 0.758, 0.3866, 0.758, 0.4784, 0.8749, 0.4784, 0.7512, 0.3866, 0.6279, 0.3866, 0.6279, 0.4783, 0.7512, 0.4783, 0.6183, 0.3866, 0.5024, 0.3866, 0.5023, 0.4783, 0.6183, 0.4784, 0.5033, 0.3866, 0.3766, 0.3866, 0.3766, 0.4784, 0.5033, 0.4784, 0.3778, 0.3866, 0.2511, 0.3866, 0.2511, 0.4784, 0.3778, 0.4784, 0.3778, 0.3866, 0.2511, 0.3866, 0.2511, 0.4784, 0.3778, 0.4784, 0.2498, 0.3866, 0.1256, 0.3866, 0.1256, 0.4783, 0.2498, 0.4784, 0.3535, 0.01962, 0.1465, 0.01962, 0.0001414, 0.1539, 0.0001414, 0.3439, 0.1465, 0.4782, 0.3535, 0.4782, 0.4999, 0.3439, 0.4999, 0.1539, 0.2501, 0.01965, 0.1259, 0.01959, 0.1258, 0.1113, 0.25, 0.1114, 0.25, 0.1114, 0.1258, 0.1113, 0.1258, 0.2031, 0.25, 0.2031, 0.25, 0.2031, 0.1258, 0.2031, 0.1257, 0.2948, 0.2499, 0.2949, 0.2499, 0.2949, 0.1257, 0.2948, 0.1256, 0.3866, 0.2498, 0.3866, 0.3778, 0.01959, 0.2511, 0.01959, 0.2511, 0.1113, 0.3778, 0.1113, 0.3778, 0.1113, 0.2511, 0.1113, 0.2511, 0.2031, 0.3778, 0.2031, 0.3778, 0.2031, 0.2511, 0.2031, 0.2511, 0.2949, 0.3778, 0.2949, 0.3778, 0.2949, 0.2511, 0.2949, 0.2511, 0.3866, 0.3778, 0.3866, 0.5033, 0.01959, 0.3766, 0.01959, 0.3766, 0.1113, 0.5033, 0.1113, 0.5033, 0.1113, 0.3766, 0.1113, 0.3766, 0.2031, 0.5033, 0.2031, 0.5033, 0.2031, 0.3766, 0.2031, 0.3766, 0.2949, 0.5033, 0.2949, 0.5033, 0.2949, 0.3766, 0.2949, 0.3766, 0.3866, 0.5033, 0.3866, 0.6186, 0.01965, 0.5027, 0.01959, 0.5026, 0.1113, 0.6186, 0.1114, 0.6186, 0.1114, 0.5026, 0.1113, 0.5025, 0.2031, 0.6185, 0.2031, 0.6185, 0.2031, 0.5025, 0.2031, 0.5025, 0.2948, 0.6184, 0.2949, 0.6184, 0.2949, 0.5025, 0.2948, 0.5024, 0.3866, 0.6183, 0.3866, 0.7512, 0.01955, 0.6279, 0.01955, 0.6279, 0.1113, 0.7512, 0.1113, 0.7512, 0.1113, 0.6279, 0.1113, 0.6279, 0.2031, 0.7512, 0.2031, 0.7512, 0.2031, 0.6279, 0.2031, 0.6279, 0.2948, 0.7512, 0.2948, 0.7512, 0.2948, 0.6279, 0.2948, 0.6279, 0.3866, 0.7512, 0.3866, 0.8749, 0.01959, 0.758, 0.01959, 0.758, 0.1113, 0.8749, 0.1113, 0.8749, 0.1113, 0.758, 0.1113, 0.758, 0.2031, 0.8749, 0.2031, 0.8749, 0.2031, 0.758, 0.2031, 0.758, 0.2949, 0.8749, 0.2949, 0.8749, 0.2949, 0.758, 0.2949, 0.758, 0.3866, 0.8749, 0.3866, 0.993, 0.01959, 0.881, 0.01959, 0.881, 0.1113, 0.993, 0.1113, 0.993, 0.1113, 0.881, 0.1113, 0.881, 0.2031, 0.993, 0.2031, 0.993, 0.2031, 0.881, 0.2031, 0.881, 0.2949, 0.993, 0.2949, 0.993, 0.2949, 0.881, 0.2949, 0.881, 0.3866, 0.993, 0.3866, 0.1172, 0.01965, 0.000407, 0.01959, 0.000338, 0.1113, 0.1172, 0.1114, 0.1172, 0.1114, 0.000338, 0.1113, 0.000269, 0.2031, 0.1171, 0.2031, 0.1171, 0.2031, 0.000269, 0.2031, 0.0001999, 0.2948, 0.117, 0.2949, 0.117, 0.2949, 0.0001999, 0.2948, 0.0001309, 0.3866, 0.117, 0.3866, 0.117, 0.3866, 0.0001309, 0.3866, 6.187e-05, 0.4783, 0.1169, 0.4784, 0.8749, 0.3866, 0.758, 0.3866, 0.758, 0.4784, 0.8749, 0.4784, 0.7512, 0.3866, 0.6279, 0.3866, 0.6279, 0.4783, 0.7512, 0.4783, 0.5033, 0.3866, 0.3766, 0.3866, 0.3766, 0.4784, 0.5033, 0.4784, 0.993, 0.3866, 0.881, 0.3866, 0.881, 0.4784, 0.993, 0.4784, 0.6183, 0.3866, 0.5024, 0.3866, 0.5023, 0.4783, 0.6183, 0.4784, 0.2498, 0.3866, 0.1256, 0.3866, 0.1256, 0.4783, 0.2498, 0.4784, 0.7512, 0.3866, 0.6279, 0.3866, 0.6279, 0.4783, 0.7512, 0.4783, 0.8749, 0.3866, 0.758, 0.3866, 0.758, 0.4784, 0.8749, 0.4784, 0.6183, 0.3866, 0.5024, 0.3866, 0.5023, 0.4783, 0.6183, 0.4784, 0.5033, 0.3866, 0.3766, 0.3866, 0.3766, 0.4784, 0.5033, 0.4784, 0.6183, 0.3866, 0.5024, 0.3866, 0.5023, 0.4783, 0.6183, 0.4784, 0.5033, 0.3866, 0.3766, 0.3866, 0.3766, 0.4784, 0.5033, 0.4784, 0.3778, 0.3866, 0.2511, 0.3866, 0.2511, 0.4784, 0.3778, 0.4784, 0.993, 0.3866, 0.881, 0.3866, 0.881, 0.4784, 0.993, 0.4784, 0.993, 0.3866, 0.881, 0.3866, 0.881, 0.4784, 0.993, 0.4784, 0.117, 0.3866, 0.0001309, 0.3866, 6.187e-05, 0.4783, 0.1169, 0.4784, 0.7512, 0.3866, 0.6279, 0.3866, 0.6279, 0.4783, 0.7512, 0.4783, 0.3778, 0.3866, 0.2511, 0.3866, 0.2511, 0.4784, 0.3778, 0.4784, 0.8749, 0.3866, 0.758, 0.3866, 0.758, 0.4784, 0.8749, 0.4784, 0.2498, 0.3866, 0.1256, 0.3866, 0.1256, 0.4783, 0.2498, 0.4784, 0.2498, 0.3866, 0.1256, 0.3866, 0.1256, 0.4783, 0.2498, 0.4784, 0.117, 0.3866, 0.0001309, 0.3866, 6.187e-05, 0.4783, 0.1169, 0.4784, 0.117, 0.3866, 0.1169, 0.4784, 6.187e-05, 0.4783, 0.0001309, 0.3866, 0.993, 0.3866, 0.993, 0.4784, 0.881, 0.4784, 0.881, 0.3866, 0.8749, 0.3866, 0.8749, 0.4784, 0.758, 0.4784, 0.758, 0.3866, 0.7512, 0.3866, 0.7512, 0.4783, 0.6279, 0.4783, 0.6279, 0.3866, 0.6183, 0.3866, 0.6183, 0.4784, 0.5023, 0.4783, 0.5024, 0.3866, 0.5033, 0.3866, 0.5033, 0.4784, 0.3766, 0.4784, 0.3766, 0.3866, 0.3778, 0.3866, 0.3778, 0.4784, 0.2511, 0.4784, 0.2511, 0.3866, 0.3778, 0.3866, 0.3778, 0.4784, 0.2511, 0.4784, 0.2511, 0.3866, 0.2498, 0.3866, 0.2498, 0.4784, 0.1256, 0.4783, 0.1256, 0.3866, 0.3535, 0.01962, 0.4999, 0.1539, 0.4999, 0.3439, 0.3535, 0.4782, 0.1465, 0.4782, 0.0001414, 0.3439, 0.0001414, 0.1539, 0.1465, 0.01962, 0.2501, 0.01965, 0.25, 0.1114, 0.1258, 0.1113, 0.1259, 0.01959, 0.25, 0.1114, 0.25, 0.2031, 0.1258, 0.2031, 0.1258, 0.1113, 0.25, 0.2031, 0.2499, 0.2949, 0.1257, 0.2948, 0.1258, 0.2031, 0.2499, 0.2949, 0.2498, 0.3866, 0.1256, 0.3866, 0.1257, 0.2948, 0.3778, 0.01959, 0.3778, 0.1113, 0.2511, 0.1113, 0.2511, 0.01959, 0.3778, 0.1113, 0.3778, 0.2031, 0.2511, 0.2031, 0.2511, 0.1113, 0.3778, 0.2031, 0.3778, 0.2949, 0.2511, 0.2949, 0.2511, 0.2031, 0.3778, 0.2949, 0.3778, 0.3866, 0.2511, 0.3866, 0.2511, 0.2949, 0.5033, 0.01959, 0.5033, 0.1113, 0.3766, 0.1113, 0.3766, 0.01959, 0.5033, 0.1113, 0.5033, 0.2031, 0.3766, 0.2031, 0.3766, 0.1113, 0.5033, 0.2031, 0.5033, 0.2949, 0.3766, 0.2949, 0.3766, 0.2031, 0.5033, 0.2949, 0.5033, 0.3866, 0.3766, 0.3866, 0.3766, 0.2949, 0.6186, 0.01965, 0.6186, 0.1114, 0.5026, 0.1113, 0.5027, 0.01959, 0.6186, 0.1114, 0.6185, 0.2031, 0.5025, 0.2031, 0.5026, 0.1113, 0.6185, 0.2031, 0.6184, 0.2949, 0.5025, 0.2948, 0.5025, 0.2031, 0.6184, 0.2949, 0.6183, 0.3866, 0.5024, 0.3866, 0.5025, 0.2948, 0.7512, 0.01955, 0.7512, 0.1113, 0.6279, 0.1113, 0.6279, 0.01955, 0.7512, 0.1113, 0.7512, 0.2031, 0.6279, 0.2031, 0.6279, 0.1113, 0.7512, 0.2031, 0.7512, 0.2948, 0.6279, 0.2948, 0.6279, 0.2031, 0.7512, 0.2948, 0.7512, 0.3866, 0.6279, 0.3866, 0.6279, 0.2948, 0.8749, 0.01959, 0.8749, 0.1113, 0.758, 0.1113, 0.758, 0.01959, 0.8749, 0.1113, 0.8749, 0.2031, 0.758, 0.2031, 0.758, 0.1113, 0.8749, 0.2031, 0.8749, 0.2949, 0.758, 0.2949, 0.758, 0.2031, 0.8749, 0.2949, 0.8749, 0.3866, 0.758, 0.3866, 0.758, 0.2949, 0.993, 0.01959, 0.993, 0.1113, 0.881, 0.1113, 0.881, 0.01959, 0.993, 0.1113, 0.993, 0.2031, 0.881, 0.2031, 0.881, 0.1113, 0.993, 0.2031, 0.993, 0.2949, 0.881, 0.2949, 0.881, 0.2031, 0.993, 0.2949, 0.993, 0.3866, 0.881, 0.3866, 0.881, 0.2949, 0.1172, 0.01965, 0.1172, 0.1114, 0.000338, 0.1113, 0.000407, 0.01959, 0.1172, 0.1114, 0.1171, 0.2031, 0.000269, 0.2031, 0.000338, 0.1113, 0.1171, 0.2031, 0.117, 0.2949, 0.0001999, 0.2948, 0.000269, 0.2031, 0.117, 0.2949, 0.117, 0.3866, 0.0001309, 0.3866, 0.0001999, 0.2948, 0.117, 0.3866, 0.1169, 0.4784, 6.187e-05, 0.4783, 0.0001309, 0.3866, 0.8749, 0.3866, 0.8749, 0.4784, 0.758, 0.4784, 0.758, 0.3866, 0.7512, 0.3866, 0.7512, 0.4783, 0.6279, 0.4783, 0.6279, 0.3866, 0.5033, 0.3866, 0.5033, 0.4784, 0.3766, 0.4784, 0.3766, 0.3866, 0.993, 0.3866, 0.993, 0.4784, 0.881, 0.4784, 0.881, 0.3866, 0.6183, 0.3866, 0.6183, 0.4784, 0.5023, 0.4783, 0.5024, 0.3866, 0.2498, 0.3866, 0.2498, 0.4784, 0.1256, 0.4783, 0.1256, 0.3866, 0.7512, 0.3866, 0.7512, 0.4783, 0.6279, 0.4783, 0.6279, 0.3866, 0.8749, 0.3866, 0.8749, 0.4784, 0.758, 0.4784, 0.758, 0.3866, 0.6183, 0.3866, 0.6183, 0.4784, 0.5023, 0.4783, 0.5024, 0.3866, 0.5033, 0.3866, 0.5033, 0.4784, 0.3766, 0.4784, 0.3766, 0.3866, 0.6183, 0.3866, 0.6183, 0.4784, 0.5023, 0.4783, 0.5024, 0.3866, 0.5033, 0.3866, 0.5033, 0.4784, 0.3766, 0.4784, 0.3766, 0.3866, 0.3778, 0.3866, 0.3778, 0.4784, 0.2511, 0.4784, 0.2511, 0.3866, 0.993, 0.3866, 0.993, 0.4784, 0.881, 0.4784, 0.881, 0.3866, 0.993, 0.3866, 0.993, 0.4784, 0.881, 0.4784, 0.881, 0.3866, 0.117, 0.3866, 0.1169, 0.4784, 6.187e-05, 0.4783, 0.0001309, 0.3866, 0.7512, 0.3866, 0.7512, 0.4783, 0.6279, 0.4783, 0.6279, 0.3866, 0.3778, 0.3866, 0.3778, 0.4784, 0.2511, 0.4784, 0.2511, 0.3866, 0.8749, 0.3866, 0.8749, 0.4784, 0.758, 0.4784, 0.758, 0.3866, 0.2498, 0.3866, 0.2498, 0.4784, 0.1256, 0.4783, 0.1256, 0.3866, 0.2498, 0.3866, 0.2498, 0.4784, 0.1256, 0.4783, 0.1256, 0.3866, 0.117, 0.3866, 0.1169, 0.4784, 6.187e-05, 0.4783, 0.0001309, 0.3866, 0.117, 0.3866, 0.1169, 0.4784, 6.187e-05, 0.4783, 0.0001309, 0.3866, 0.993, 0.3866, 0.993, 0.4784, 0.881, 0.4784, 0.881, 0.3866, 0.8749, 0.3866, 0.8749, 0.4784, 0.758, 0.4784, 0.758, 0.3866, 0.7512, 0.3866, 0.7512, 0.4783, 0.6279, 0.4783, 0.6279, 0.3866, 0.6183, 0.3866, 0.6183, 0.4784, 0.5023, 0.4783, 0.5024, 0.3866, 0.5033, 0.3866, 0.5033, 0.4784, 0.3766, 0.4784, 0.3766, 0.3866, 0.3778, 0.3866, 0.3778, 0.4784, 0.2511, 0.4784, 0.2511, 0.3866, 0.3778, 0.3866, 0.3778, 0.4784, 0.2511, 0.4784, 0.2511, 0.3866, 0.2498, 0.3866, 0.2498, 0.4784, 0.1256, 0.4783, 0.1256, 0.3866, 0.3535, 0.01962, 0.4999, 0.1539, 0.4999, 0.3439, 0.3535, 0.4782, 0.1465, 0.4782, 0.0001414, 0.3439, 0.0001414, 0.1539, 0.1465, 0.01962, 0.2501, 0.01965, 0.25, 0.1114, 0.1258, 0.1113, 0.1259, 0.01959, 0.25, 0.1114, 0.25, 0.2031, 0.1258, 0.2031, 0.1258, 0.1113, 0.25, 0.2031, 0.2499, 0.2949, 0.1257, 0.2948, 0.1258, 0.2031, 0.2499, 0.2949, 0.2498, 0.3866, 0.1256, 0.3866, 0.1257, 0.2948, 0.3778, 0.01959, 0.3778, 0.1113, 0.2511, 0.1113, 0.2511, 0.01959, 0.3778, 0.1113, 0.3778, 0.2031, 0.2511, 0.2031, 0.2511, 0.1113, 0.3778, 0.2031, 0.3778, 0.2949, 0.2511, 0.2949, 0.2511, 0.2031, 0.3778, 0.2949, 0.3778, 0.3866, 0.2511, 0.3866, 0.2511, 0.2949, 0.5033, 0.01959, 0.5033, 0.1113, 0.3766, 0.1113, 0.3766, 0.01959, 0.5033, 0.1113, 0.5033, 0.2031, 0.3766, 0.2031, 0.3766, 0.1113, 0.5033, 0.2031, 0.5033, 0.2949, 0.3766, 0.2949, 0.3766, 0.2031, 0.5033, 0.2949, 0.5033, 0.3866, 0.3766, 0.3866, 0.3766, 0.2949, 0.6186, 0.01965, 0.6186, 0.1114, 0.5026, 0.1113, 0.5027, 0.01959, 0.6186, 0.1114, 0.6185, 0.2031, 0.5025, 0.2031, 0.5026, 0.1113, 0.6185, 0.2031, 0.6184, 0.2949, 0.5025, 0.2948, 0.5025, 0.2031, 0.6184, 0.2949, 0.6183, 0.3866, 0.5024, 0.3866, 0.5025, 0.2948, 0.7512, 0.01955, 0.7512, 0.1113, 0.6279, 0.1113, 0.6279, 0.01955, 0.7512, 0.1113, 0.7512, 0.2031, 0.6279, 0.2031, 0.6279, 0.1113, 0.7512, 0.2031, 0.7512, 0.2948, 0.6279, 0.2948, 0.6279, 0.2031, 0.7512, 0.2948, 0.7512, 0.3866, 0.6279, 0.3866, 0.6279, 0.2948, 0.8749, 0.01959, 0.8749, 0.1113, 0.758, 0.1113, 0.758, 0.01959, 0.8749, 0.1113, 0.8749, 0.2031, 0.758, 0.2031, 0.758, 0.1113, 0.8749, 0.2031, 0.8749, 0.2949, 0.758, 0.2949, 0.758, 0.2031, 0.8749, 0.2949, 0.8749, 0.3866, 0.758, 0.3866, 0.758, 0.2949, 0.993, 0.01959, 0.993, 0.1113, 0.881, 0.1113, 0.881, 0.01959, 0.993, 0.1113, 0.993, 0.2031, 0.881, 0.2031, 0.881, 0.1113, 0.993, 0.2031, 0.993, 0.2949, 0.881, 0.2949, 0.881, 0.2031, 0.993, 0.2949, 0.993, 0.3866, 0.881, 0.3866, 0.881, 0.2949, 0.1172, 0.01965, 0.1172, 0.1114, 0.000338, 0.1113, 0.000407, 0.01959, 0.1172, 0.1114, 0.1171, 0.2031, 0.000269, 0.2031, 0.000338, 0.1113, 0.1171, 0.2031, 0.117, 0.2949, 0.0001999, 0.2948, 0.000269, 0.2031, 0.117, 0.2949, 0.117, 0.3866, 0.0001309, 0.3866, 0.0001999, 0.2948, 0.117, 0.3866, 0.1169, 0.4784, 6.187e-05, 0.4783, 0.0001309, 0.3866, 0.8749, 0.3866, 0.8749, 0.4784, 0.758, 0.4784, 0.758, 0.3866, 0.7512, 0.3866, 0.7512, 0.4783, 0.6279, 0.4783, 0.6279, 0.3866, 0.5033, 0.3866, 0.5033, 0.4784, 0.3766, 0.4784, 0.3766, 0.3866, 0.993, 0.3866, 0.993, 0.4784, 0.881, 0.4784, 0.881, 0.3866, 0.6183, 0.3866, 0.6183, 0.4784, 0.5023, 0.4783, 0.5024, 0.3866, 0.2498, 0.3866, 0.2498, 0.4784, 0.1256, 0.4783, 0.1256, 0.3866, 0.7512, 0.3866, 0.7512, 0.4783, 0.6279, 0.4783, 0.6279, 0.3866, 0.8749, 0.3866, 0.8749, 0.4784, 0.758, 0.4784, 0.758, 0.3866, 0.6183, 0.3866, 0.6183, 0.4784, 0.5023, 0.4783, 0.5024, 0.3866, 0.5033, 0.3866, 0.5033, 0.4784, 0.3766, 0.4784, 0.3766, 0.3866, 0.6183, 0.3866, 0.6183, 0.4784, 0.5023, 0.4783, 0.5024, 0.3866, 0.5033, 0.3866, 0.5033, 0.4784, 0.3766, 0.4784, 0.3766, 0.3866, 0.3778, 0.3866, 0.3778, 0.4784, 0.2511, 0.4784, 0.2511, 0.3866, 0.993, 0.3866, 0.993, 0.4784, 0.881, 0.4784, 0.881, 0.3866, 0.993, 0.3866, 0.993, 0.4784, 0.881, 0.4784, 0.881, 0.3866, 0.117, 0.3866, 0.1169, 0.4784, 6.187e-05, 0.4783, 0.0001309, 0.3866, 0.7512, 0.3866, 0.7512, 0.4783, 0.6279, 0.4783, 0.6279, 0.3866, 0.3778, 0.3866, 0.3778, 0.4784, 0.2511, 0.4784, 0.2511, 0.3866, 0.8749, 0.3866, 0.8749, 0.4784, 0.758, 0.4784, 0.758, 0.3866, 0.2498, 0.3866, 0.2498, 0.4784, 0.1256, 0.4783, 0.1256, 0.3866, 0.2498, 0.3866, 0.2498, 0.4784, 0.1256, 0.4783, 0.1256, 0.3866, 0.117, 0.3866, 0.1169, 0.4784, 6.187e-05, 0.4783, 0.0001309, 0.3866, 0.117, 0.3866, 0.0001309, 0.3866, 6.187e-05, 0.4783, 0.1169, 0.4784, 0.993, 0.3866, 0.881, 0.3866, 0.881, 0.4784, 0.993, 0.4784, 0.8749, 0.3866, 0.758, 0.3866, 0.758, 0.4784, 0.8749, 0.4784, 0.7512, 0.3866, 0.6279, 0.3866, 0.6279, 0.4783, 0.7512, 0.4783, 0.6183, 0.3866, 0.5024, 0.3866, 0.5023, 0.4783, 0.6183, 0.4784, 0.5033, 0.3866, 0.3766, 0.3866, 0.3766, 0.4784, 0.5033, 0.4784, 0.3778, 0.3866, 0.2511, 0.3866, 0.2511, 0.4784, 0.3778, 0.4784, 0.3778, 0.3866, 0.2511, 0.3866, 0.2511, 0.4784, 0.3778, 0.4784, 0.2498, 0.3866, 0.1256, 0.3866, 0.1256, 0.4783, 0.2498, 0.4784, 0.3535, 0.01962, 0.1465, 0.01962, 0.0001414, 0.1539, 0.0001414, 0.3439, 0.1465, 0.4782, 0.3535, 0.4782, 0.4999, 0.3439, 0.4999, 0.1539, 0.2501, 0.01965, 0.1259, 0.01959, 0.1258, 0.1113, 0.25, 0.1114, 0.25, 0.1114, 0.1258, 0.1113, 0.1258, 0.2031, 0.25, 0.2031, 0.25, 0.2031, 0.1258, 0.2031, 0.1257, 0.2948, 0.2499, 0.2949, 0.2499, 0.2949, 0.1257, 0.2948, 0.1256, 0.3866, 0.2498, 0.3866, 0.3778, 0.01959, 0.2511, 0.01959, 0.2511, 0.1113, 0.3778, 0.1113, 0.3778, 0.1113, 0.2511, 0.1113, 0.2511, 0.2031, 0.3778, 0.2031, 0.3778, 0.2031, 0.2511, 0.2031, 0.2511, 0.2949, 0.3778, 0.2949, 0.3778, 0.2949, 0.2511, 0.2949, 0.2511, 0.3866, 0.3778, 0.3866, 0.5033, 0.01959, 0.3766, 0.01959, 0.3766, 0.1113, 0.5033, 0.1113, 0.5033, 0.1113, 0.3766, 0.1113, 0.3766, 0.2031, 0.5033, 0.2031, 0.5033, 0.2031, 0.3766, 0.2031, 0.3766, 0.2949, 0.5033, 0.2949, 0.5033, 0.2949, 0.3766, 0.2949, 0.3766, 0.3866, 0.5033, 0.3866, 0.6186, 0.01965, 0.5027, 0.01959, 0.5026, 0.1113, 0.6186, 0.1114, 0.6186, 0.1114, 0.5026, 0.1113, 0.5025, 0.2031, 0.6185, 0.2031, 0.6185, 0.2031, 0.5025, 0.2031, 0.5025, 0.2948, 0.6184, 0.2949, 0.6184, 0.2949, 0.5025, 0.2948, 0.5024, 0.3866, 0.6183, 0.3866, 0.7512, 0.01955, 0.6279, 0.01955, 0.6279, 0.1113, 0.7512, 0.1113, 0.7512, 0.1113, 0.6279, 0.1113, 0.6279, 0.2031, 0.7512, 0.2031, 0.7512, 0.2031, 0.6279, 0.2031, 0.6279, 0.2948, 0.7512, 0.2948, 0.7512, 0.2948, 0.6279, 0.2948, 0.6279, 0.3866, 0.7512, 0.3866, 0.8749, 0.01959, 0.758, 0.01959, 0.758, 0.1113, 0.8749, 0.1113, 0.8749, 0.1113, 0.758, 0.1113, 0.758, 0.2031, 0.8749, 0.2031, 0.8749, 0.2031, 0.758, 0.2031, 0.758, 0.2949, 0.8749, 0.2949, 0.8749, 0.2949, 0.758, 0.2949, 0.758, 0.3866, 0.8749, 0.3866, 0.993, 0.01959, 0.881, 0.01959, 0.881, 0.1113, 0.993, 0.1113, 0.993, 0.1113, 0.881, 0.1113, 0.881, 0.2031, 0.993, 0.2031, 0.993, 0.2031, 0.881, 0.2031, 0.881, 0.2949, 0.993, 0.2949, 0.993, 0.2949, 0.881, 0.2949, 0.881, 0.3866, 0.993, 0.3866, 0.1172, 0.01965, 0.000407, 0.01959, 0.000338, 0.1113, 0.1172, 0.1114, 0.1172, 0.1114, 0.000338, 0.1113, 0.000269, 0.2031, 0.1171, 0.2031, 0.1171, 0.2031, 0.000269, 0.2031, 0.0001999, 0.2948, 0.117, 0.2949, 0.117, 0.2949, 0.0001999, 0.2948, 0.0001309, 0.3866, 0.117, 0.3866, 0.117, 0.3866, 0.0001309, 0.3866, 6.187e-05, 0.4783, 0.1169, 0.4784, 0.8749, 0.3866, 0.758, 0.3866, 0.758, 0.4784, 0.8749, 0.4784, 0.7512, 0.3866, 0.6279, 0.3866, 0.6279, 0.4783, 0.7512, 0.4783, 0.5033, 0.3866, 0.3766, 0.3866, 0.3766, 0.4784, 0.5033, 0.4784, 0.993, 0.3866, 0.881, 0.3866, 0.881, 0.4784, 0.993, 0.4784, 0.6183, 0.3866, 0.5024, 0.3866, 0.5023, 0.4783, 0.6183, 0.4784, 0.2498, 0.3866, 0.1256, 0.3866, 0.1256, 0.4783, 0.2498, 0.4784, 0.7512, 0.3866, 0.6279, 0.3866, 0.6279, 0.4783, 0.7512, 0.4783, 0.8749, 0.3866, 0.758, 0.3866, 0.758, 0.4784, 0.8749, 0.4784, 0.6183, 0.3866, 0.5024, 0.3866, 0.5023, 0.4783, 0.6183, 0.4784, 0.5033, 0.3866, 0.3766, 0.3866, 0.3766, 0.4784, 0.5033, 0.4784, 0.6183, 0.3866, 0.5024, 0.3866, 0.5023, 0.4783, 0.6183, 0.4784, 0.5033, 0.3866, 0.3766, 0.3866, 0.3766, 0.4784, 0.5033, 0.4784, 0.3778, 0.3866, 0.2511, 0.3866, 0.2511, 0.4784, 0.3778, 0.4784, 0.993, 0.3866, 0.881, 0.3866, 0.881, 0.4784, 0.993, 0.4784, 0.993, 0.3866, 0.881, 0.3866, 0.881, 0.4784, 0.993, 0.4784, 0.117, 0.3866, 0.0001309, 0.3866, 6.187e-05, 0.4783, 0.1169, 0.4784, 0.7512, 0.3866, 0.6279, 0.3866, 0.6279, 0.4783, 0.7512, 0.4783, 0.3778, 0.3866, 0.2511, 0.3866, 0.2511, 0.4784, 0.3778, 0.4784, 0.8749, 0.3866, 0.758, 0.3866, 0.758, 0.4784, 0.8749, 0.4784, 0.2498, 0.3866, 0.1256, 0.3866, 0.1256, 0.4783, 0.2498, 0.4784, 0.2498, 0.3866, 0.1256, 0.3866, 0.1256, 0.4783, 0.2498, 0.4784, 0.117, 0.3866, 0.0001309, 0.3866, 6.187e-05, 0.4783, 0.1169, 0.4784, 0.7494, 0.8582, 0.7494, 0.6054, 0.9987, 0.6054, 0.9987, 0.8582, 0.9111, 0.8566, 0.8157, 0.8566, 0.8157, 0.6058, 0.9111, 0.6058, 0.7494, 0.8582, 0.7494, 0.6054, 0.9987, 0.6054, 0.9987, 0.8582, 0.99, 0.8477, 0.7581, 0.8477, 0.7581, 0.6159, 0.99, 0.6159, 0.9096, 0.8582, 0.9096, 0.6054, 0.8174, 0.6054, 0.8174, 0.8582, 0.7494, 0.8582, 0.7494, 0.6054, 0.9987, 0.6054, 0.9987, 0.8582, 0.7494, 0.8582, 0.7494, 0.6054, 0.9987, 0.6054, 0.9987, 0.8582, 0.7494, 0.8582, 0.7494, 0.6054, 0.9987, 0.6054, 0.9987, 0.8582, 0.9096, 0.8582, 0.9096, 0.6054, 0.8174, 0.6054, 0.8174, 0.8582, 0.9096, 0.8582, 0.9096, 0.6054, 0.8174, 0.6054, 0.8174, 0.8582, 0.99, 0.8477, 0.7581, 0.8477, 0.7581, 0.6159, 0.99, 0.6159, 0.99, 0.8477, 0.7581, 0.8477, 0.7581, 0.6159, 0.99, 0.6159, 0.9111, 0.8566, 0.8157, 0.8566, 0.8157, 0.6058, 0.9111, 0.6058, 0.9111, 0.8566, 0.8157, 0.8566, 0.8157, 0.6058, 0.9111, 0.6058, 0.7494, 0.8582, 0.7494, 0.6054, 0.9987, 0.6054, 0.9987, 0.8582, 0.7494, 0.8582, 0.7494, 0.6054, 0.9081, 0.6052, 0.9081, 0.8584, 0.7494, 0.8582, 0.7494, 0.6054, 0.9987, 0.6054, 0.9987, 0.8582, 0.7494, 0.8582, 0.7494, 0.6054, 0.9987, 0.6054, 0.9987, 0.8582, 0.7494, 0.8582, 0.7494, 0.6054, 0.9987, 0.6054, 0.9987, 0.8582, 0.9746, 0.8561, 0.7735, 0.8561, 0.7735, 0.6075, 0.9746, 0.6075, 0.9746, 0.8561, 0.7735, 0.8561, 0.7735, 0.6075, 0.9746, 0.6075, 0.9746, 0.8561, 0.7735, 0.8561, 0.7735, 0.6075, 0.9746, 0.6075, 0.7494, 0.8582, 0.7494, 0.6054, 0.9987, 0.6054, 0.9987, 0.8582, 0.7494, 0.8582, 0.7494, 0.6054, 0.9987, 0.6054, 0.9987, 0.8582, 0.7494, 0.8582, 0.7494, 0.6054, 0.9987, 0.6054, 0.9987, 0.8582, 0.7494, 0.8582, 0.7494, 0.6054, 0.9987, 0.6054, 0.9987, 0.8582, 0.7494, 0.8582, 0.7494, 0.6054, 0.9081, 0.6052, 0.9081, 0.8584, 0.7494, 0.8582, 0.7494, 0.6054, 0.9081, 0.6052, 0.9081, 0.8584, 0.7494, 0.8582, 0.7494, 0.6054, 0.9987, 0.6054, 0.9987, 0.8582, 0.99, 0.8477, 0.7581, 0.8477, 0.7581, 0.6159, 0.99, 0.6159, 0.7494, 0.8582, 0.7494, 0.6054, 0.9987, 0.6054, 0.9987, 0.8582, 0.9059, 0.8478, 0.846, 0.8478, 0.846, 0.6158, 0.9059, 0.6158, 0.7494, 0.8582, 0.7494, 0.6054, 0.9987, 0.6054, 0.9987, 0.8582, 0.7494, 0.8582, 0.7494, 0.6054, 0.9987, 0.6054, 0.9987, 0.8582, 0.7494, 0.8582, 0.7494, 0.6054, 0.9987, 0.6054, 0.9987, 0.8582, 0.7494, 0.8582, 0.7494, 0.6054, 0.9987, 0.6054, 0.9987, 0.8582, 0.7494, 0.8582, 0.7494, 0.6054, 0.9987, 0.6054, 0.9987, 0.8582, 0.7494, 0.8582, 0.7494, 0.6054, 0.9987, 0.6054, 0.9987, 0.8582, 0.9059, 0.8478, 0.846, 0.8478, 0.846, 0.6158, 0.9059, 0.6158, 0.9059, 0.8478, 0.846, 0.8478, 0.846, 0.6158, 0.9059, 0.6158, 0.99, 0.8477, 0.7581, 0.8477, 0.7581, 0.6159, 0.99, 0.6159, 0.99, 0.8477, 0.7581, 0.8477, 0.7581, 0.6159, 0.99, 0.6159, 0.7494, 0.8582, 0.7494, 0.6054, 0.9987, 0.6054, 0.9987, 0.8582, 0.99, 0.8477, 0.7581, 0.8477, 0.7581, 0.6159, 0.99, 0.6159, 0.7494, 0.8582, 0.7494, 0.6054, 0.9987, 0.6054, 0.9987, 0.8582, 0.9059, 0.8478, 0.846, 0.8478, 0.846, 0.6158, 0.9059, 0.6158, 0.7494, 0.8582, 0.7494, 0.6054, 0.9987, 0.6054, 0.9987, 0.8582, 0.7494, 0.8582, 0.7494, 0.6054, 0.9987, 0.6054, 0.9987, 0.8582, 0.7494, 0.8582, 0.7494, 0.6054, 0.9987, 0.6054, 0.9987, 0.8582, 0.7494, 0.8582, 0.7494, 0.6054, 0.9987, 0.6054, 0.9987, 0.8582, 0.7494, 0.8582, 0.7494, 0.6054, 0.9987, 0.6054, 0.9987, 0.8582, 0.7494, 0.8582, 0.7494, 0.6054, 0.9987, 0.6054, 0.9987, 0.8582, 0.9059, 0.8478, 0.846, 0.8478, 0.846, 0.6158, 0.9059, 0.6158, 0.9059, 0.8478, 0.846, 0.8478, 0.846, 0.6158, 0.9059, 0.6158, 0.99, 0.8477, 0.7581, 0.8477, 0.7581, 0.6159, 0.99, 0.6159, 0.99, 0.8477, 0.7581, 0.8477, 0.7581, 0.6159, 0.99, 0.6159])
me_plane_004.use_remesh_preserve_volume = False
me_plane_004.use_remesh_preserve_attributes = False
me_plane_004.use_mirror_vertex_groups = False
me_plane_004.update()

# ---- objects
ob_camera = bpy.data.objects.new('Camera', cam_camera)
ob_impalcatura2 = bpy.data.objects.new('impalcatura2', me_plane_004)

# ---- transforms, parenting, visibility, modifiers, constraints
ob_camera.location = (7.481, -6.508, 5.344)
ob_camera.rotation_euler = (1.109, 0.0, 0.8149)
ob_camera.lock_rotations_4d = False
ob_camera.empty_display_type = 'ARROWS'
ob_camera.color = (0.0, 0.0, 0.0, 0.0)
ob_camera.display_type = 'WIRE'
ob_camera.lineart.crease_threshold = 0.0
ob_impalcatura2.location = (0.0, 0.0, 0.0)
ob_impalcatura2.rotation_euler = (-0.0, 3.142, -0.0)
ob_impalcatura2.scale = (-6.093, -0.8992, 0.9561)
ob_impalcatura2.lineart.crease_threshold = 0.0

# ---- collection membership
col_collection_1.objects.link(ob_camera)
col_collection_1.objects.link(ob_impalcatura2)

# ---- scene / render settings (as saved in the file)
scene.camera = ob_camera
scene.frame_start = 1; scene.frame_end = 250; scene.frame_set(1)
scene.render.engine = 'BLENDER_EEVEE_NEXT'
scene.render.resolution_percentage = 50
scene.render.dither_intensity = 0.0
scene.cycles.use_denoising = False
scene.cycles.samples = 128
scene.cycles.sampling_pattern = 'TABULATED_SOBOL'
scene.cycles.light_sampling_threshold = 0.0
scene.cycles.use_adaptive_sampling = False
scene.cycles.use_light_tree = False
scene.cycles.blur_glossy = 0.0
scene.cycles.sample_clamp_indirect = 0.0
scene.view_settings.view_transform = 'Standard'
bpy.context.view_layer.update()

# ---- added for rendering (the .blend has no usable light): sun
light_auto_sun = bpy.data.lights.new('AutoSun', 'SUN')
light_auto_sun.energy = 3.0
light_auto_sun.angle = 0.0523599
ob_auto_sun = bpy.data.objects.new('AutoSun', light_auto_sun)
scene.collection.objects.link(ob_auto_sun)
ob_auto_sun.rotation_euler = (0.872665, 0.174533, 0.523599)
bpy.context.view_layer.update()
